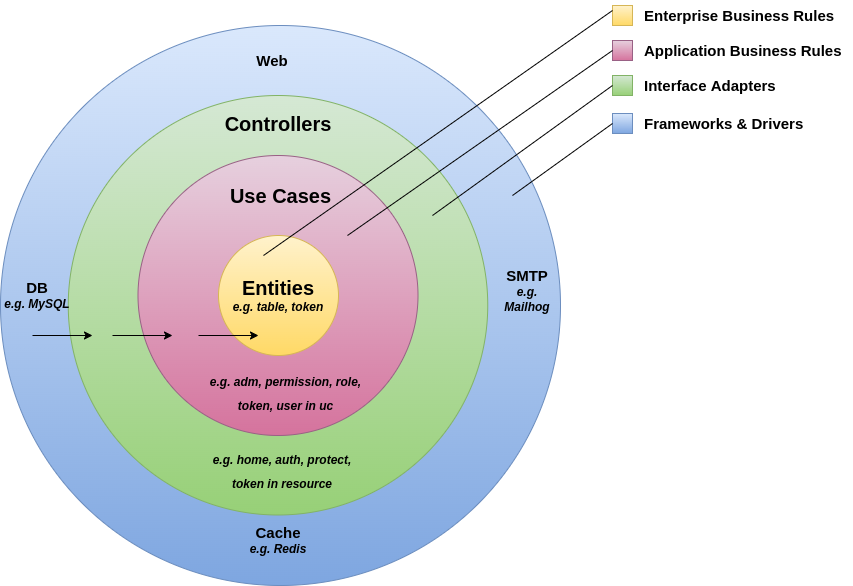

The diagram above was exported from draw.io. Its source (the exported page's mxGraphModel, read from the mxfile embedded in the PNG):
<mxGraphModel dx="1422" dy="798" grid="1" gridSize="10" guides="1" tooltips="1" connect="1" arrows="1" fold="1" page="1" pageScale="1" pageWidth="1100" pageHeight="850" background="none" math="0" shadow="0">
  <root>
    <mxCell id="0" />
    <mxCell id="1" parent="0" />
    <mxCell id="JTbmocU29I28fhJ_nnTU-3" value="" style="ellipse;whiteSpace=wrap;html=1;aspect=fixed;fillColor=#dae8fc;gradientColor=#7ea6e0;strokeColor=#6c8ebf;" vertex="1" parent="1">
      <mxGeometry x="178" y="90" width="560" height="560" as="geometry" />
    </mxCell>
    <mxCell id="JTbmocU29I28fhJ_nnTU-4" value="" style="ellipse;whiteSpace=wrap;html=1;aspect=fixed;fillColor=#d5e8d4;gradientColor=#97d077;strokeColor=#82b366;" vertex="1" parent="1">
      <mxGeometry x="245.75" y="160" width="419.5" height="419.5" as="geometry" />
    </mxCell>
    <mxCell id="JTbmocU29I28fhJ_nnTU-5" value="" style="ellipse;whiteSpace=wrap;html=1;aspect=fixed;fillColor=#e6d0de;gradientColor=#d5739d;strokeColor=#996185;" vertex="1" parent="1">
      <mxGeometry x="315.5" y="220" width="280" height="280" as="geometry" />
    </mxCell>
    <mxCell id="JTbmocU29I28fhJ_nnTU-6" value="&lt;b&gt;&lt;font style=&quot;font-size: 20px;&quot;&gt;Entities&lt;/font&gt;&lt;/b&gt;&lt;br&gt;&lt;b&gt;&lt;i&gt;e.g. table, token&lt;/i&gt;&lt;/b&gt;" style="ellipse;whiteSpace=wrap;html=1;aspect=fixed;fillColor=#fff2cc;strokeColor=#d6b656;gradientColor=#ffd966;" vertex="1" parent="1">
      <mxGeometry x="396" y="300" width="120" height="120" as="geometry" />
    </mxCell>
    <mxCell id="JTbmocU29I28fhJ_nnTU-7" value="&lt;b style=&quot;font-size: 20px;&quot;&gt;Use Cases&lt;br&gt;&lt;br&gt;&lt;/b&gt;" style="text;html=1;strokeColor=none;fillColor=none;align=center;verticalAlign=middle;whiteSpace=wrap;rounded=0;" vertex="1" parent="1">
      <mxGeometry x="398.5" y="257" width="119" height="30" as="geometry" />
    </mxCell>
    <mxCell id="JTbmocU29I28fhJ_nnTU-9" value="&lt;b style=&quot;font-size: 12px;&quot;&gt;&lt;i&gt;e.g. adm, permission, role, token, user in uc&lt;/i&gt;&lt;/b&gt;" style="text;html=1;strokeColor=none;fillColor=none;align=center;verticalAlign=middle;whiteSpace=wrap;rounded=0;fontSize=20;" vertex="1" parent="1">
      <mxGeometry x="376" y="440" width="174.5" height="30" as="geometry" />
    </mxCell>
    <mxCell id="JTbmocU29I28fhJ_nnTU-10" value="&lt;font style=&quot;font-size: 20px;&quot;&gt;&lt;b&gt;Controllers&lt;/b&gt;&lt;/font&gt;" style="text;html=1;strokeColor=none;fillColor=none;align=center;verticalAlign=middle;whiteSpace=wrap;rounded=0;fontSize=12;" vertex="1" parent="1">
      <mxGeometry x="425.5" y="173" width="60" height="30" as="geometry" />
    </mxCell>
    <mxCell id="JTbmocU29I28fhJ_nnTU-11" value="&lt;font style=&quot;font-size: 12px;&quot;&gt;&lt;i&gt;&lt;b&gt;e.g. home, auth, protect, token in resource&lt;/b&gt;&lt;/i&gt;&lt;/font&gt;" style="text;html=1;strokeColor=none;fillColor=none;align=center;verticalAlign=middle;whiteSpace=wrap;rounded=0;fontSize=20;" vertex="1" parent="1">
      <mxGeometry x="385" y="518" width="150" height="30" as="geometry" />
    </mxCell>
    <mxCell id="JTbmocU29I28fhJ_nnTU-15" value="&lt;font style=&quot;font-size: 15px;&quot;&gt;&lt;b&gt;Cache&lt;/b&gt;&lt;/font&gt;&lt;br&gt;&lt;b&gt;&lt;i&gt;e.g. Redis&lt;/i&gt;&lt;/b&gt;" style="text;html=1;strokeColor=none;fillColor=none;align=center;verticalAlign=middle;whiteSpace=wrap;rounded=0;fontSize=12;" vertex="1" parent="1">
      <mxGeometry x="425.5" y="590" width="60" height="30" as="geometry" />
    </mxCell>
    <mxCell id="JTbmocU29I28fhJ_nnTU-16" value="&lt;b&gt;&lt;font style=&quot;font-size: 15px;&quot;&gt;DB&lt;/font&gt;&lt;br&gt;&lt;i&gt;e.g. MySQL&lt;/i&gt;&lt;/b&gt;" style="text;html=1;strokeColor=none;fillColor=none;align=center;verticalAlign=middle;whiteSpace=wrap;rounded=0;fontSize=12;" vertex="1" parent="1">
      <mxGeometry x="180" y="345" width="70" height="30" as="geometry" />
    </mxCell>
    <mxCell id="JTbmocU29I28fhJ_nnTU-18" value="&lt;font style=&quot;font-size: 15px;&quot;&gt;&lt;b&gt;SMTP&lt;/b&gt;&lt;/font&gt;&lt;br&gt;&lt;b&gt;&lt;i&gt;e.g. Mailhog&lt;/i&gt;&lt;/b&gt;" style="text;html=1;strokeColor=none;fillColor=none;align=center;verticalAlign=middle;whiteSpace=wrap;rounded=0;fontSize=12;" vertex="1" parent="1">
      <mxGeometry x="670" y="340" width="70" height="30" as="geometry" />
    </mxCell>
    <mxCell id="JTbmocU29I28fhJ_nnTU-19" value="&lt;font style=&quot;font-size: 15px;&quot;&gt;&lt;b&gt;Web&lt;/b&gt;&lt;/font&gt;" style="text;html=1;strokeColor=none;fillColor=none;align=center;verticalAlign=middle;whiteSpace=wrap;rounded=0;fontSize=12;" vertex="1" parent="1">
      <mxGeometry x="420" y="110" width="60" height="30" as="geometry" />
    </mxCell>
    <mxCell id="JTbmocU29I28fhJ_nnTU-20" value="" style="endArrow=classic;html=1;rounded=0;fontSize=15;" edge="1" parent="1">
      <mxGeometry width="50" height="50" relative="1" as="geometry">
        <mxPoint x="210" y="400" as="sourcePoint" />
        <mxPoint x="270" y="400" as="targetPoint" />
      </mxGeometry>
    </mxCell>
    <mxCell id="JTbmocU29I28fhJ_nnTU-22" value="" style="endArrow=classic;html=1;rounded=0;fontSize=15;" edge="1" parent="1">
      <mxGeometry width="50" height="50" relative="1" as="geometry">
        <mxPoint x="290" y="400" as="sourcePoint" />
        <mxPoint x="350" y="400" as="targetPoint" />
      </mxGeometry>
    </mxCell>
    <mxCell id="JTbmocU29I28fhJ_nnTU-23" value="" style="endArrow=classic;html=1;rounded=0;fontSize=15;" edge="1" parent="1">
      <mxGeometry width="50" height="50" relative="1" as="geometry">
        <mxPoint x="376" y="400" as="sourcePoint" />
        <mxPoint x="436" y="400" as="targetPoint" />
      </mxGeometry>
    </mxCell>
    <mxCell id="JTbmocU29I28fhJ_nnTU-24" value="" style="whiteSpace=wrap;html=1;aspect=fixed;fontSize=15;fillColor=#fff2cc;gradientColor=#ffd966;strokeColor=#d6b656;" vertex="1" parent="1">
      <mxGeometry x="790" y="70" width="20" height="20" as="geometry" />
    </mxCell>
    <mxCell id="JTbmocU29I28fhJ_nnTU-25" value="" style="whiteSpace=wrap;html=1;aspect=fixed;fontSize=15;fillColor=#e6d0de;gradientColor=#d5739d;strokeColor=#996185;" vertex="1" parent="1">
      <mxGeometry x="790" y="105" width="20" height="20" as="geometry" />
    </mxCell>
    <mxCell id="JTbmocU29I28fhJ_nnTU-26" value="" style="whiteSpace=wrap;html=1;aspect=fixed;fontSize=15;fillColor=#d5e8d4;gradientColor=#97d077;strokeColor=#82b366;" vertex="1" parent="1">
      <mxGeometry x="790" y="140" width="20" height="20" as="geometry" />
    </mxCell>
    <mxCell id="JTbmocU29I28fhJ_nnTU-27" value="" style="whiteSpace=wrap;html=1;aspect=fixed;fontSize=15;fillColor=#dae8fc;gradientColor=#7ea6e0;strokeColor=#6c8ebf;" vertex="1" parent="1">
      <mxGeometry x="790" y="178" width="20" height="20" as="geometry" />
    </mxCell>
    <mxCell id="JTbmocU29I28fhJ_nnTU-28" value="&lt;font style=&quot;font-size: 15px;&quot;&gt;&lt;b&gt;Enterprise Business Rules&lt;/b&gt;&lt;/font&gt;" style="text;html=1;strokeColor=none;fillColor=none;align=left;verticalAlign=middle;whiteSpace=wrap;rounded=0;fontSize=15;" vertex="1" parent="1">
      <mxGeometry x="820" y="65" width="210" height="30" as="geometry" />
    </mxCell>
    <mxCell id="JTbmocU29I28fhJ_nnTU-29" value="&lt;font style=&quot;font-size: 15px;&quot;&gt;&lt;b&gt;Application Business Rules&lt;/b&gt;&lt;/font&gt;" style="text;html=1;strokeColor=none;fillColor=none;align=left;verticalAlign=middle;whiteSpace=wrap;rounded=0;fontSize=15;" vertex="1" parent="1">
      <mxGeometry x="820" y="100" width="210" height="30" as="geometry" />
    </mxCell>
    <mxCell id="JTbmocU29I28fhJ_nnTU-30" value="&lt;b&gt;Interface Adapters&lt;/b&gt;" style="text;html=1;strokeColor=none;fillColor=none;align=left;verticalAlign=middle;whiteSpace=wrap;rounded=0;fontSize=15;" vertex="1" parent="1">
      <mxGeometry x="820" y="135" width="210" height="30" as="geometry" />
    </mxCell>
    <mxCell id="JTbmocU29I28fhJ_nnTU-31" value="&lt;b&gt;Frameworks &amp;amp; Drivers&lt;/b&gt;" style="text;html=1;strokeColor=none;fillColor=none;align=left;verticalAlign=middle;whiteSpace=wrap;rounded=0;fontSize=15;" vertex="1" parent="1">
      <mxGeometry x="820" y="173" width="180" height="30" as="geometry" />
    </mxCell>
    <mxCell id="JTbmocU29I28fhJ_nnTU-32" value="" style="endArrow=none;html=1;rounded=0;fontSize=15;entryX=0;entryY=0.25;entryDx=0;entryDy=0;" edge="1" parent="1" target="JTbmocU29I28fhJ_nnTU-24">
      <mxGeometry width="50" height="50" relative="1" as="geometry">
        <mxPoint x="441" y="320" as="sourcePoint" />
        <mxPoint x="491" y="270" as="targetPoint" />
      </mxGeometry>
    </mxCell>
    <mxCell id="JTbmocU29I28fhJ_nnTU-33" value="" style="endArrow=none;html=1;rounded=0;fontSize=15;entryX=0;entryY=0.5;entryDx=0;entryDy=0;" edge="1" parent="1" target="JTbmocU29I28fhJ_nnTU-25">
      <mxGeometry width="50" height="50" relative="1" as="geometry">
        <mxPoint x="525" y="300" as="sourcePoint" />
        <mxPoint x="580" y="260" as="targetPoint" />
      </mxGeometry>
    </mxCell>
    <mxCell id="JTbmocU29I28fhJ_nnTU-34" value="" style="endArrow=none;html=1;rounded=0;fontSize=15;entryX=0;entryY=0.5;entryDx=0;entryDy=0;" edge="1" parent="1" target="JTbmocU29I28fhJ_nnTU-26">
      <mxGeometry width="50" height="50" relative="1" as="geometry">
        <mxPoint x="610" y="280" as="sourcePoint" />
        <mxPoint x="660" y="240" as="targetPoint" />
      </mxGeometry>
    </mxCell>
    <mxCell id="JTbmocU29I28fhJ_nnTU-35" value="" style="endArrow=none;html=1;rounded=0;fontSize=15;entryX=0;entryY=0.5;entryDx=0;entryDy=0;" edge="1" parent="1" target="JTbmocU29I28fhJ_nnTU-27">
      <mxGeometry width="50" height="50" relative="1" as="geometry">
        <mxPoint x="690" y="260" as="sourcePoint" />
        <mxPoint x="790" y="190" as="targetPoint" />
      </mxGeometry>
    </mxCell>
  </root>
</mxGraphModel>